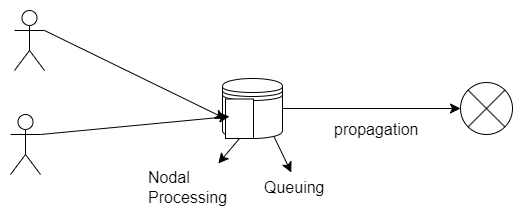

The diagram above was exported from draw.io. Its source (the exported page's mxGraphModel, read from the mxfile embedded in the PNG):
<mxGraphModel dx="1114" dy="837" grid="0" gridSize="10" guides="1" tooltips="1" connect="1" arrows="1" fold="1" page="0" pageScale="1" pageWidth="850" pageHeight="1100" math="0" shadow="0">
  <root>
    <mxCell id="0" />
    <mxCell id="1" parent="0" />
    <mxCell id="PyIyqBI-Ey1FJ-go7b-f-3" style="edgeStyle=none;curved=1;rounded=0;orthogonalLoop=1;jettySize=auto;html=1;exitX=1;exitY=0.5;exitDx=0;exitDy=0;entryX=0;entryY=0.5;entryDx=0;entryDy=0;fontSize=12;startSize=8;endSize=8;" edge="1" parent="1" source="PyIyqBI-Ey1FJ-go7b-f-1" target="PyIyqBI-Ey1FJ-go7b-f-2">
      <mxGeometry relative="1" as="geometry" />
    </mxCell>
    <mxCell id="PyIyqBI-Ey1FJ-go7b-f-2" value="" style="shape=sumEllipse;perimeter=ellipsePerimeter;whiteSpace=wrap;html=1;backgroundOutline=1;fontSize=16;" vertex="1" parent="1">
      <mxGeometry x="362" y="83" width="52" height="52" as="geometry" />
    </mxCell>
    <mxCell id="PyIyqBI-Ey1FJ-go7b-f-4" value="propagation" style="text;strokeColor=none;fillColor=none;align=left;verticalAlign=middle;spacingLeft=4;spacingRight=4;overflow=hidden;points=[[0,0.5],[1,0.5]];portConstraint=eastwest;rotatable=0;whiteSpace=wrap;html=1;fontSize=16;" vertex="1" parent="1">
      <mxGeometry x="230" y="115" width="98" height="30" as="geometry" />
    </mxCell>
    <mxCell id="PyIyqBI-Ey1FJ-go7b-f-5" value="Nodal Processing" style="text;strokeColor=none;fillColor=none;align=left;verticalAlign=middle;spacingLeft=4;spacingRight=4;overflow=hidden;points=[[0,0.5],[1,0.5]];portConstraint=eastwest;rotatable=0;whiteSpace=wrap;html=1;fontSize=16;" vertex="1" parent="1">
      <mxGeometry x="44" y="164" width="111" height="48" as="geometry" />
    </mxCell>
    <mxCell id="PyIyqBI-Ey1FJ-go7b-f-11" style="edgeStyle=none;curved=1;rounded=0;orthogonalLoop=1;jettySize=auto;html=1;exitX=0.85;exitY=0.95;exitDx=0;exitDy=0;exitPerimeter=0;fontSize=12;startSize=8;endSize=8;" edge="1" parent="1" source="PyIyqBI-Ey1FJ-go7b-f-1" target="PyIyqBI-Ey1FJ-go7b-f-10">
      <mxGeometry relative="1" as="geometry" />
    </mxCell>
    <mxCell id="PyIyqBI-Ey1FJ-go7b-f-1" value="" style="shape=datastore;whiteSpace=wrap;html=1;fontSize=16;" vertex="1" parent="1">
      <mxGeometry x="124" y="79" width="60" height="60" as="geometry" />
    </mxCell>
    <mxCell id="PyIyqBI-Ey1FJ-go7b-f-9" style="edgeStyle=none;curved=1;rounded=0;orthogonalLoop=1;jettySize=auto;html=1;exitX=0.5;exitY=1;exitDx=0;exitDy=0;fontSize=12;startSize=8;endSize=8;" edge="1" parent="1" source="PyIyqBI-Ey1FJ-go7b-f-8" target="PyIyqBI-Ey1FJ-go7b-f-5">
      <mxGeometry relative="1" as="geometry" />
    </mxCell>
    <mxCell id="PyIyqBI-Ey1FJ-go7b-f-8" value="" style="rounded=0;whiteSpace=wrap;html=1;fontSize=16;" vertex="1" parent="1">
      <mxGeometry x="127" y="99.5" width="28" height="39.5" as="geometry" />
    </mxCell>
    <mxCell id="PyIyqBI-Ey1FJ-go7b-f-10" value="Queuing" style="text;strokeColor=none;fillColor=none;align=left;verticalAlign=middle;spacingLeft=4;spacingRight=4;overflow=hidden;points=[[0,0.5],[1,0.5]];portConstraint=eastwest;rotatable=0;whiteSpace=wrap;html=1;fontSize=16;" vertex="1" parent="1">
      <mxGeometry x="160" y="173" width="80" height="30" as="geometry" />
    </mxCell>
    <mxCell id="PyIyqBI-Ey1FJ-go7b-f-15" style="edgeStyle=none;curved=1;rounded=0;orthogonalLoop=1;jettySize=auto;html=1;exitX=1;exitY=0.3333333333333333;exitDx=0;exitDy=0;exitPerimeter=0;entryX=0;entryY=0.5;entryDx=0;entryDy=0;fontSize=12;startSize=8;endSize=8;" edge="1" parent="1" source="PyIyqBI-Ey1FJ-go7b-f-12" target="PyIyqBI-Ey1FJ-go7b-f-8">
      <mxGeometry relative="1" as="geometry" />
    </mxCell>
    <mxCell id="PyIyqBI-Ey1FJ-go7b-f-12" value="" style="shape=umlActor;verticalLabelPosition=bottom;verticalAlign=top;html=1;outlineConnect=0;fontSize=16;" vertex="1" parent="1">
      <mxGeometry x="-84" y="11" width="30" height="60" as="geometry" />
    </mxCell>
    <mxCell id="PyIyqBI-Ey1FJ-go7b-f-16" style="edgeStyle=none;curved=1;rounded=0;orthogonalLoop=1;jettySize=auto;html=1;exitX=1;exitY=0.3333333333333333;exitDx=0;exitDy=0;exitPerimeter=0;fontSize=12;startSize=8;endSize=8;" edge="1" parent="1" source="PyIyqBI-Ey1FJ-go7b-f-14">
      <mxGeometry relative="1" as="geometry">
        <mxPoint x="131" y="117" as="targetPoint" />
      </mxGeometry>
    </mxCell>
    <mxCell id="PyIyqBI-Ey1FJ-go7b-f-14" value="" style="shape=umlActor;verticalLabelPosition=bottom;verticalAlign=top;html=1;outlineConnect=0;fontSize=16;" vertex="1" parent="1">
      <mxGeometry x="-88" y="115" width="30" height="60" as="geometry" />
    </mxCell>
  </root>
</mxGraphModel>